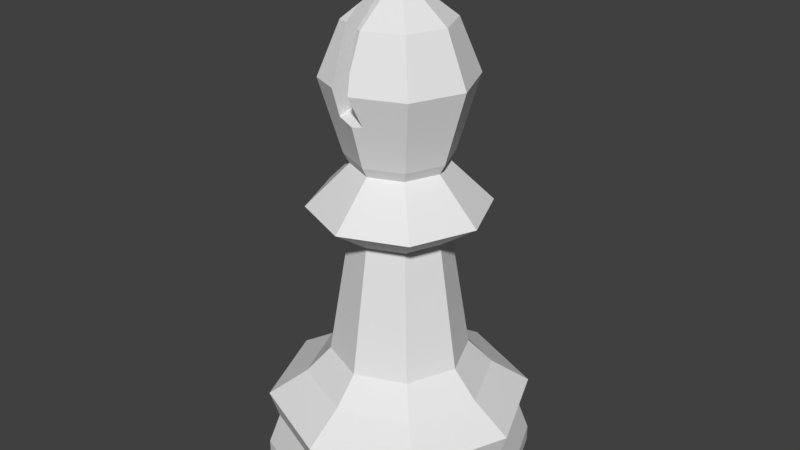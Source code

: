 # Source: LPBishop.blend  (saved by Blender 2.78.0; exported with 4.5.12 LTS)
import bpy
from mathutils import Matrix  # noqa: F401  (used for matrix-valued properties, if any)

bpy.ops.wm.read_factory_settings(use_empty=True)
scene = bpy.context.scene
scene.name = 'Scene'

# ---- collections
col_collection_1 = bpy.data.collections.new('Collection 1'); scene.collection.children.link(col_collection_1)

# ---- world
world_world = bpy.data.worlds.new('World'); scene.world = world_world
world_world.color = (0.05088, 0.05088, 0.05088)
world_world.use_sun_shadow = False
world_world.sun_shadow_jitter_overblur = 0.0
world_world.cycles.sampling_method = 'MANUAL'

# ---- meshes
me_cylinder_001 = bpy.data.meshes.new('Cylinder.001')
me_cylinder_001.from_pydata([(-0.001803, -0.0008641, 5.53), (0.06496, 0.0659, 5.758), (0.09262, 0.09356, 5.663), (0.06496, 0.0659, 5.569), (0.09262, -0.0008641, 5.758), (0.1317, -0.0008641, 5.663), (0.09262, -0.0008641, 5.569), (0.06496, -0.06763, 5.758), (0.09262, -0.09529, 5.663), (0.06496, -0.06763, 5.569), (-0.001803, -0.0008641, 5.797), (-0.001803, -0.09529, 5.758), (-0.001803, -0.1344, 5.663), (-0.001803, -0.09529, 5.569), (-0.06857, -0.06763, 5.758), (-0.09623, -0.09529, 5.663), (-0.06857, -0.06763, 5.569), (-0.09623, -0.0008641, 5.758), (-0.1353, -0.0008641, 5.663), (-0.09623, -0.0008641, 5.569), (-0.06857, 0.0659, 5.758), (-0.09623, 0.09356, 5.663), (-0.06857, 0.0659, 5.569), (-0.001803, 0.09356, 5.758), (-0.001803, 0.1327, 5.663), (-0.001803, 0.09356, 5.569), (0.4088, 0.4088, 5.139), (0.5781, 0.5781, 4.561), (0.4088, 0.4088, 3.747), (0.5781, -5.364e-07, 5.139), (0.8176, -5.364e-07, 4.561), (0.5781, -5.364e-07, 3.747), (0.4088, -0.4088, 5.139), (0.5781, -0.5781, 4.561), (0.4088, -0.4088, 3.747), (-5.512e-08, -0.5781, 5.139), (-5.512e-08, -0.5781, 3.747), (-1.445e-07, -5.961e-07, 5.587), (-0.4088, -0.4088, 5.139), (-0.5781, -0.5781, 4.561), (-0.4088, -0.4088, 3.747), (-0.5781, -5.364e-07, 5.139), (-0.8176, -5.364e-07, 4.561), (-0.5781, -5.364e-07, 3.747), (-0.4088, 0.4088, 5.139), (-0.5781, 0.5781, 4.561), (-0.4088, 0.4088, 3.747), (-8.492e-08, 0.8176, 4.561), (-8.492e-08, 0.5781, 3.747), (-8.492e-08, 1.5, 2.384e-07), (4.486e-09, 0.7677, 1.418), (1.061, 1.061, 2.384e-07), (0.5429, 0.5429, 1.418), (1.5, -3.576e-07, 2.384e-07), (0.7677, -1.788e-07, 1.418), (1.061, -1.061, 2.384e-07), (0.5429, -0.5429, 1.418), (-5.618e-07, -1.5, 2.384e-07), (-2.637e-07, -0.7677, 1.418), (-1.061, -1.061, 2.384e-07), (-0.5429, -0.5429, 1.418), (-1.5, 9.537e-07, 2.384e-07), (-0.7677, 4.768e-07, 1.418), (-1.061, 1.061, 2.384e-07), (-0.5429, 0.5429, 1.418), (-5.512e-08, 1.37, 0.5379), (0.969, 0.969, 0.5379), (1.37, -3.576e-07, 0.5379), (0.969, -0.969, 0.5379), (-5.022e-07, -1.37, 0.5379), (-0.969, -0.969, 0.5379), (-1.37, 8.941e-07, 0.5379), (-0.969, 0.969, 0.5379), (-8.492e-08, 1.472, 0.8471), (1.041, 1.041, 0.8471), (1.472, -3.576e-07, 0.8471), (1.041, -1.041, 0.8471), (-5.618e-07, -1.472, 0.8471), (-1.041, -1.041, 0.8471), (-1.472, 9.537e-07, 0.8471), (-1.041, 1.041, 0.8471), (-8.492e-08, 1.5, 0.1785), (1.061, 1.061, 0.1785), (1.5, -3.576e-07, 0.1785), (1.061, -1.061, 0.1785), (-5.618e-07, -1.5, 0.1785), (-1.061, -1.061, 0.1785), (-1.5, 9.537e-07, 0.1785), (-1.061, 1.061, 0.1785), (-2.532e-08, 1.041, 1.13), (0.7363, 0.7363, 1.13), (1.041, -2.384e-07, 1.13), (0.7363, -0.7363, 1.13), (-3.531e-07, -1.041, 1.13), (-0.7363, -0.7363, 1.13), (-1.041, 6.556e-07, 1.13), (-0.7363, 0.7363, 1.13), (-1.049e-07, -0.515, 3.633), (0.3641, -0.3641, 3.633), (0.515, -1.433e-07, 3.633), (0.3641, 0.3641, 3.633), (7.417e-08, 0.515, 3.633), (-0.3641, 0.3641, 3.633), (-0.515, 3.043e-07, 3.633), (-0.3641, -0.3641, 3.633), (-1.743e-07, -0.5379, 2.846), (-3.233e-07, -0.9873, 3.162), (0.6982, -0.6982, 3.162), (0.3804, -0.3804, 2.846), (-0.3804, 0.3804, 2.846), (-0.6982, 0.6982, 3.162), (-0.9873, 6.556e-07, 3.162), (-0.5379, 3.576e-07, 2.846), (4.486e-09, 0.5379, 2.846), (-2.532e-08, 0.9873, 3.162), (0.5379, -1.192e-07, 2.846), (0.9873, -2.384e-07, 3.162), (0.6982, 0.6982, 3.162), (0.3804, 0.3804, 2.846), (-0.3804, -0.3804, 2.846), (-0.6982, -0.6982, 3.162), (-0.2784, -0.2784, 5.282), (-0.2763, -0.4637, 5.139), (-0.2627, 0.2627, 5.299), (-0.2748, -5.677e-07, 5.374), (-0.2525, -0.713, 4.561), (-0.0582, -0.554, 5.139), (0.1268, 0.7488, 4.6), (-7.436e-08, -0.7328, 4.766), (0.03369, -0.8037, 4.561), (0.1027, -0.6791, 4.235), (-9.235e-08, 0.5061, 5.195), (0.0147, 0.5721, 5.139), (-0.09303, -0.09303, 5.485), (-0.08354, 0.08354, 5.495), (-0.09264, -5.865e-07, 5.515), (-0.2102, 0.7168, 4.594), (-7.263e-08, -0.7189, 4.225), (-0.233, -0.6295, 4.249), (-8.492e-08, 0.796, 4.613), (-0.2474, 0.4757, 5.139)], [], [(0, 25, 3), (24, 23, 1, 2), (25, 24, 2, 3), (23, 10, 1), (0, 3, 6), (2, 1, 4, 5), (3, 2, 5, 6), (1, 10, 4), (0, 6, 9), (5, 4, 7, 8), (6, 5, 8, 9), (4, 10, 7), (0, 9, 13), (8, 7, 11, 12), (9, 8, 12, 13), (7, 10, 11), (0, 13, 16), (12, 11, 14, 15), (13, 12, 15, 16), (11, 10, 14), (14, 10, 17), (0, 16, 19), (15, 14, 17, 18), (16, 15, 18, 19), (19, 18, 21, 22), (17, 10, 20), (0, 19, 22), (18, 17, 20, 21), (22, 21, 24, 25), (20, 10, 23), (0, 22, 25), (21, 20, 23, 24), (36, 97, 98, 34), (47, 139, 127, 132, 26, 27), (48, 47, 27, 28), (40, 104, 97, 36), (27, 26, 29, 30), (28, 27, 30, 31), (26, 37, 29), (43, 103, 104, 40), (30, 29, 32, 33), (31, 30, 33, 34), (29, 37, 32), (32, 37, 35), (46, 102, 103, 43), (33, 32, 35, 128, 129), (34, 33, 129, 130, 137, 36), (36, 137, 138, 125, 39, 40), (35, 37, 133, 126), (48, 101, 102, 46), (40, 39, 42, 43), (38, 121, 124, 41), (31, 99, 100, 28), (39, 38, 41, 42), (43, 42, 45, 46), (41, 124, 123, 44), (42, 41, 44, 45), (46, 45, 47, 48), (44, 123, 140), (34, 98, 99, 31), (45, 44, 140, 136, 139, 47), (82, 51, 49, 81), (75, 76, 68, 67), (83, 53, 51, 82), (74, 75, 67, 66), (84, 55, 53, 83), (73, 74, 66, 65), (85, 57, 55, 84), (80, 73, 65, 72), (76, 77, 69, 68), (65, 81, 88, 72), (81, 49, 63, 88), (58, 60, 94, 93), (77, 78, 70, 69), (72, 88, 87, 71), (88, 63, 61, 87), (62, 64, 96, 95), (78, 79, 71, 70), (71, 87, 86, 70), (87, 61, 59, 86), (95, 79, 78, 94), (64, 50, 89, 96), (96, 80, 79, 95), (60, 62, 95, 94), (89, 73, 80, 96), (66, 82, 81, 65), (90, 74, 73, 89), (67, 83, 82, 66), (91, 75, 74, 90), (68, 84, 83, 67), (92, 76, 75, 91), (69, 85, 84, 68), (54, 56, 92, 91), (93, 77, 76, 92), (56, 58, 93, 92), (52, 54, 91, 90), (50, 52, 90, 89), (94, 78, 77, 93), (79, 80, 72, 71), (70, 86, 85, 69), (86, 59, 57, 85), (107, 98, 97, 106), (28, 100, 101, 48), (111, 103, 102, 110), (110, 102, 101, 114), (117, 100, 99, 116), (106, 97, 104, 120), (120, 104, 103, 111), (116, 99, 98, 107), (114, 101, 100, 117), (50, 113, 118, 52), (113, 114, 117, 118), (54, 115, 108, 56), (115, 116, 107, 108), (60, 119, 112, 62), (119, 120, 111, 112), (58, 105, 119, 60), (105, 106, 120, 119), (52, 118, 115, 54), (118, 117, 116, 115), (64, 109, 113, 50), (109, 110, 114, 113), (62, 112, 109, 64), (112, 111, 110, 109), (56, 108, 105, 58), (108, 107, 106, 105), (53, 55, 57, 59, 61, 63, 49, 51), (127, 130, 129, 128, 126, 133, 135, 134, 131, 132), (122, 121, 38), (132, 131, 37, 26), (135, 133, 37), (138, 136, 140, 123, 124, 121, 122, 125), (125, 122, 38, 39), (126, 128, 35), (131, 134, 37), (136, 138, 137, 130, 127, 139), (134, 135, 37)])
me_cylinder_001.use_remesh_preserve_volume = False
me_cylinder_001.use_remesh_preserve_attributes = False
me_cylinder_001.use_mirror_vertex_groups = False
me_cylinder_001.update()

# ---- objects
ob_bishop = bpy.data.objects.new('Bishop', me_cylinder_001)

# ---- transforms, parenting, visibility, modifiers, constraints
ob_bishop.location = (-1.49e-08, 2.384e-07, 0.0)
ob_bishop.scale = (1.333, 1.333, 1.333)
ob_bishop.lineart.crease_threshold = 0.0

# ---- collection membership
col_collection_1.objects.link(ob_bishop)

# ---- scene / render settings (as saved in the file)
scene.frame_start = 1; scene.frame_end = 250; scene.frame_set(1)
scene.render.engine = 'BLENDER_EEVEE_NEXT'
scene.render.resolution_percentage = 50
scene.render.dither_intensity = 0.0
scene.cycles.use_denoising = False
scene.cycles.samples = 128
scene.cycles.sampling_pattern = 'TABULATED_SOBOL'
scene.cycles.light_sampling_threshold = 0.0
scene.cycles.use_adaptive_sampling = False
scene.cycles.use_light_tree = False
scene.cycles.blur_glossy = 0.0
scene.cycles.sample_clamp_indirect = 0.0
scene.view_settings.view_transform = 'Standard'
bpy.context.view_layer.update()

# ---- added for rendering (the .blend has no active camera and no usable light): camera, sun
cam_auto = bpy.data.cameras.new('AutoCamera')
cam_auto.lens = 50.0
cam_auto.sensor_width = 36.0
cam_auto.clip_end = 1000.0
ob_auto_camera = bpy.data.objects.new('AutoCamera', cam_auto)
scene.collection.objects.link(ob_auto_camera)
ob_auto_camera.location = (8.86166, -10.634, 10.9538)
ob_auto_camera.rotation_euler = (1.09748, -7.21219e-08, 0.694738)
scene.camera = ob_auto_camera
light_auto_sun = bpy.data.lights.new('AutoSun', 'SUN')
light_auto_sun.energy = 3.0
light_auto_sun.angle = 0.0523599
ob_auto_sun = bpy.data.objects.new('AutoSun', light_auto_sun)
scene.collection.objects.link(ob_auto_sun)
ob_auto_sun.rotation_euler = (0.872665, 0.174533, 0.523599)
bpy.context.view_layer.update()
